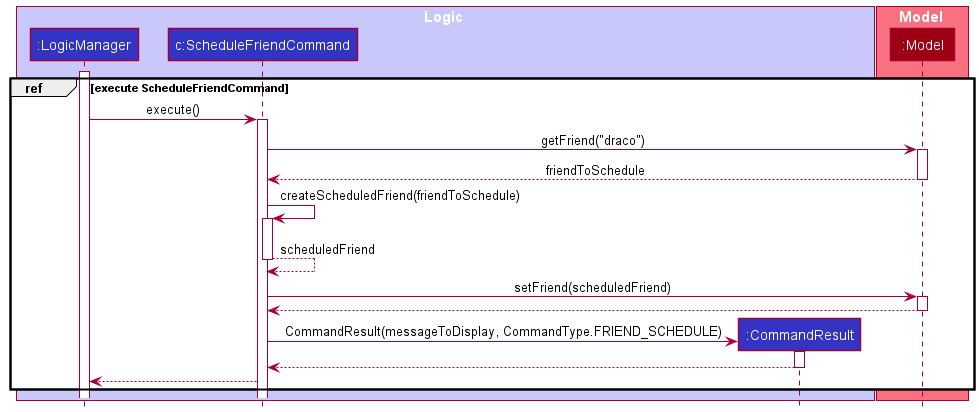

The diagram above was rendered by PlantUML. Its source (embedded in the PNG):
@startuml
!include style.puml

box Logic LOGIC_COLOR_T1

group ref [execute ScheduleFriendCommand]
participant ":LogicManager" as LogicManager LOGIC_COLOR
participant "c:ScheduleFriendCommand" as ScheduleFriendCommand LOGIC_COLOR
participant ":CommandResult" as CommandResult LOGIC_COLOR
end box

box Model MODEL_COLOR_T1
participant ":Model" as Model MODEL_COLOR
end box

activate LogicManager

LogicManager -> ScheduleFriendCommand : execute()
activate ScheduleFriendCommand

ScheduleFriendCommand -> Model : getFriend("draco")
activate Model

Model --> ScheduleFriendCommand : friendToSchedule
deactivate Model

ScheduleFriendCommand -> ScheduleFriendCommand : createScheduledFriend(friendToSchedule)
activate ScheduleFriendCommand

ScheduleFriendCommand --> ScheduleFriendCommand : scheduledFriend
deactivate ScheduleFriendCommand

ScheduleFriendCommand -> Model : setFriend(scheduledFriend)
activate Model

Model --> ScheduleFriendCommand
deactivate Model

create CommandResult
ScheduleFriendCommand -> CommandResult : CommandResult(messageToDisplay, CommandType.FRIEND_SCHEDULE)
activate CommandResult

CommandResult --> ScheduleFriendCommand
deactivate CommandResult

ScheduleFriendCommand --> LogicManager

end

@enduml